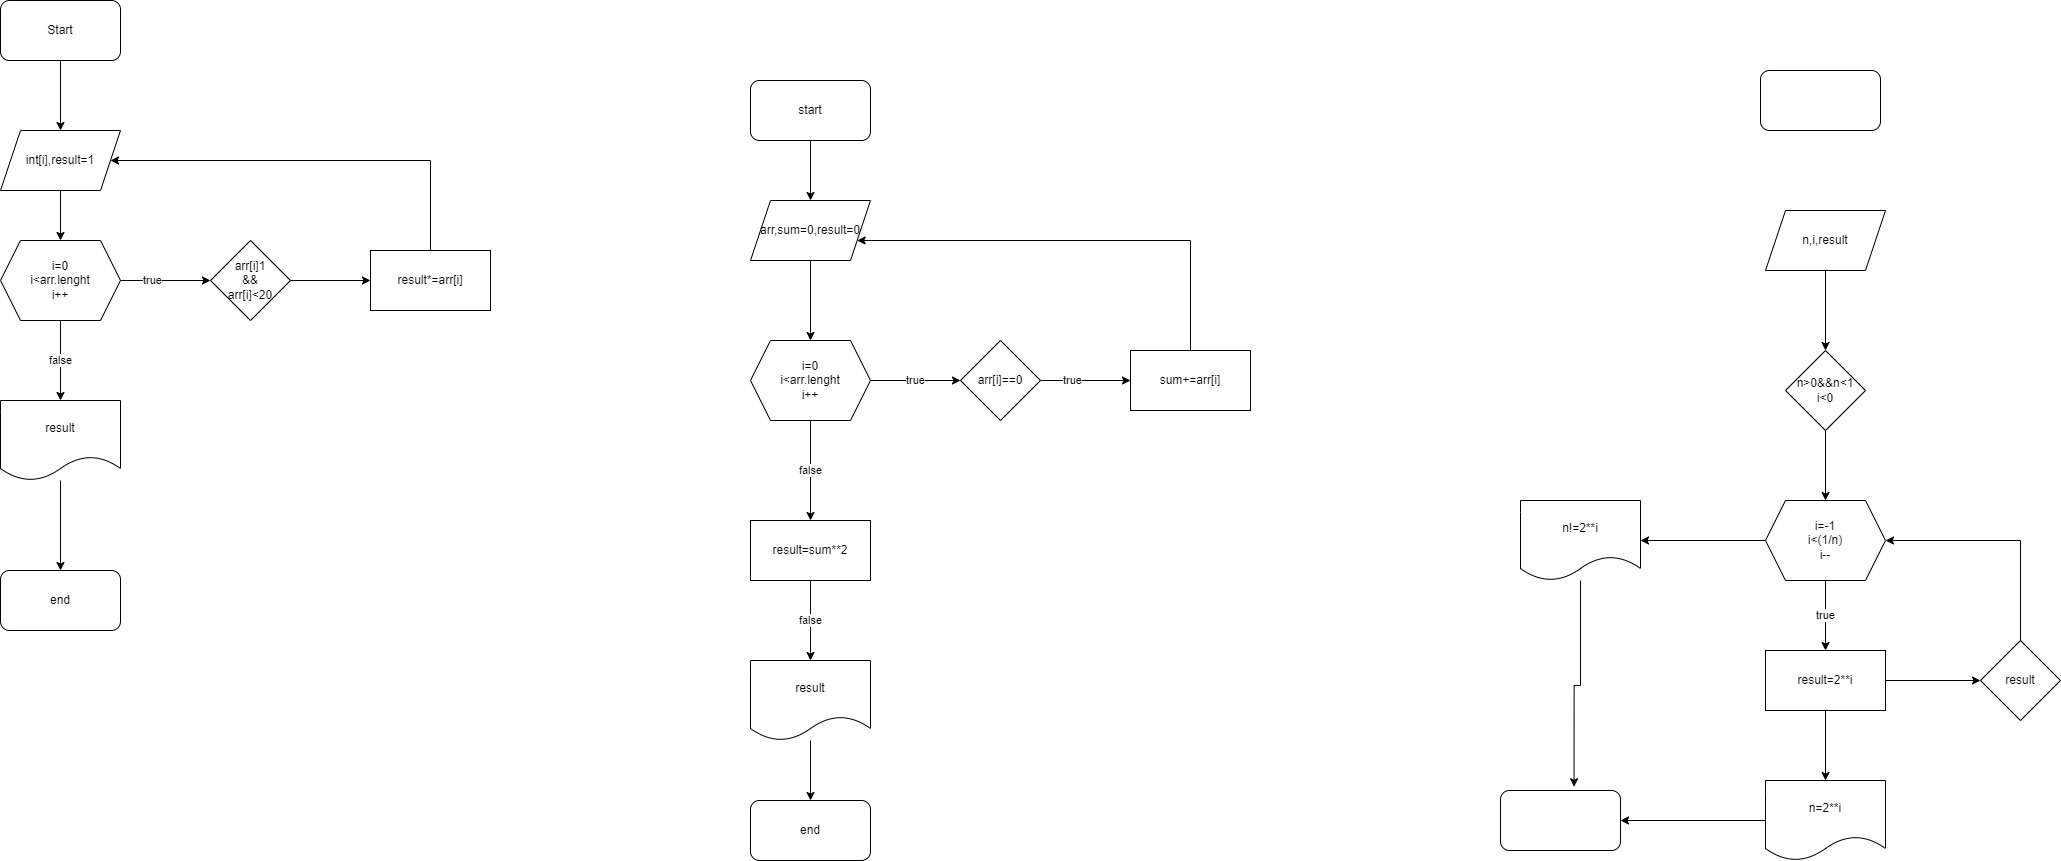

The diagram above was exported from draw.io. Its source (the exported page's mxGraphModel, read from the mxfile embedded in the PNG):
<mxGraphModel dx="1038" dy="521" grid="1" gridSize="10" guides="1" tooltips="1" connect="1" arrows="1" fold="1" page="1" pageScale="1" pageWidth="850" pageHeight="1100" math="0" shadow="0">
  <root>
    <mxCell id="0" />
    <mxCell id="1" parent="0" />
    <mxCell id="fgyidTTw8kinngGgTTHR-8" value="" style="edgeStyle=orthogonalEdgeStyle;rounded=0;orthogonalLoop=1;jettySize=auto;html=1;" edge="1" parent="1" source="fgyidTTw8kinngGgTTHR-1" target="fgyidTTw8kinngGgTTHR-2">
      <mxGeometry relative="1" as="geometry" />
    </mxCell>
    <mxCell id="fgyidTTw8kinngGgTTHR-1" value="Start" style="rounded=1;whiteSpace=wrap;html=1;" vertex="1" parent="1">
      <mxGeometry x="240" y="30" width="120" height="60" as="geometry" />
    </mxCell>
    <mxCell id="fgyidTTw8kinngGgTTHR-9" value="" style="edgeStyle=orthogonalEdgeStyle;rounded=0;orthogonalLoop=1;jettySize=auto;html=1;" edge="1" parent="1" source="fgyidTTw8kinngGgTTHR-2" target="fgyidTTw8kinngGgTTHR-3">
      <mxGeometry relative="1" as="geometry" />
    </mxCell>
    <mxCell id="fgyidTTw8kinngGgTTHR-2" value="int[i],result=1" style="shape=parallelogram;perimeter=parallelogramPerimeter;whiteSpace=wrap;html=1;fixedSize=1;" vertex="1" parent="1">
      <mxGeometry x="240" y="160" width="120" height="60" as="geometry" />
    </mxCell>
    <mxCell id="fgyidTTw8kinngGgTTHR-10" value="" style="edgeStyle=orthogonalEdgeStyle;rounded=0;orthogonalLoop=1;jettySize=auto;html=1;" edge="1" parent="1" source="fgyidTTw8kinngGgTTHR-3" target="fgyidTTw8kinngGgTTHR-6">
      <mxGeometry relative="1" as="geometry" />
    </mxCell>
    <mxCell id="fgyidTTw8kinngGgTTHR-11" value="true" style="edgeLabel;html=1;align=center;verticalAlign=middle;resizable=0;points=[];" vertex="1" connectable="0" parent="fgyidTTw8kinngGgTTHR-10">
      <mxGeometry x="-0.3022" y="1" relative="1" as="geometry">
        <mxPoint as="offset" />
      </mxGeometry>
    </mxCell>
    <mxCell id="fgyidTTw8kinngGgTTHR-15" value="false" style="edgeStyle=orthogonalEdgeStyle;rounded=0;orthogonalLoop=1;jettySize=auto;html=1;" edge="1" parent="1" source="fgyidTTw8kinngGgTTHR-3" target="fgyidTTw8kinngGgTTHR-4">
      <mxGeometry relative="1" as="geometry" />
    </mxCell>
    <mxCell id="fgyidTTw8kinngGgTTHR-3" value="i=0&lt;br&gt;i&amp;lt;arr.lenght&lt;br&gt;i++" style="shape=hexagon;perimeter=hexagonPerimeter2;whiteSpace=wrap;html=1;fixedSize=1;" vertex="1" parent="1">
      <mxGeometry x="240" y="270" width="120" height="80" as="geometry" />
    </mxCell>
    <mxCell id="fgyidTTw8kinngGgTTHR-16" value="" style="edgeStyle=orthogonalEdgeStyle;rounded=0;orthogonalLoop=1;jettySize=auto;html=1;" edge="1" parent="1" source="fgyidTTw8kinngGgTTHR-4" target="fgyidTTw8kinngGgTTHR-5">
      <mxGeometry relative="1" as="geometry" />
    </mxCell>
    <mxCell id="fgyidTTw8kinngGgTTHR-4" value="result" style="shape=document;whiteSpace=wrap;html=1;boundedLbl=1;" vertex="1" parent="1">
      <mxGeometry x="240" y="430" width="120" height="80" as="geometry" />
    </mxCell>
    <mxCell id="fgyidTTw8kinngGgTTHR-5" value="end" style="rounded=1;whiteSpace=wrap;html=1;" vertex="1" parent="1">
      <mxGeometry x="240" y="600" width="120" height="60" as="geometry" />
    </mxCell>
    <mxCell id="fgyidTTw8kinngGgTTHR-13" value="" style="edgeStyle=orthogonalEdgeStyle;rounded=0;orthogonalLoop=1;jettySize=auto;html=1;" edge="1" parent="1" source="fgyidTTw8kinngGgTTHR-6">
      <mxGeometry relative="1" as="geometry">
        <mxPoint x="610" y="310" as="targetPoint" />
      </mxGeometry>
    </mxCell>
    <mxCell id="fgyidTTw8kinngGgTTHR-6" value="arr[i]1&lt;br&gt;&amp;amp;&amp;amp;&lt;br&gt;arr[i]&amp;lt;20" style="rhombus;whiteSpace=wrap;html=1;" vertex="1" parent="1">
      <mxGeometry x="450" y="270" width="80" height="80" as="geometry" />
    </mxCell>
    <mxCell id="fgyidTTw8kinngGgTTHR-14" style="edgeStyle=orthogonalEdgeStyle;rounded=0;orthogonalLoop=1;jettySize=auto;html=1;" edge="1" parent="1" source="fgyidTTw8kinngGgTTHR-7" target="fgyidTTw8kinngGgTTHR-2">
      <mxGeometry relative="1" as="geometry">
        <Array as="points">
          <mxPoint x="670" y="190" />
        </Array>
      </mxGeometry>
    </mxCell>
    <mxCell id="fgyidTTw8kinngGgTTHR-7" value="result*=arr[i]" style="rounded=0;whiteSpace=wrap;html=1;" vertex="1" parent="1">
      <mxGeometry x="610" y="280" width="120" height="60" as="geometry" />
    </mxCell>
    <mxCell id="fgyidTTw8kinngGgTTHR-23" value="" style="edgeStyle=orthogonalEdgeStyle;rounded=0;orthogonalLoop=1;jettySize=auto;html=1;" edge="1" parent="1" source="fgyidTTw8kinngGgTTHR-17" target="fgyidTTw8kinngGgTTHR-18">
      <mxGeometry relative="1" as="geometry" />
    </mxCell>
    <mxCell id="fgyidTTw8kinngGgTTHR-17" value="start" style="rounded=1;whiteSpace=wrap;html=1;" vertex="1" parent="1">
      <mxGeometry x="990" y="110" width="120" height="60" as="geometry" />
    </mxCell>
    <mxCell id="fgyidTTw8kinngGgTTHR-22" value="" style="edgeStyle=orthogonalEdgeStyle;rounded=0;orthogonalLoop=1;jettySize=auto;html=1;" edge="1" parent="1" source="fgyidTTw8kinngGgTTHR-18" target="fgyidTTw8kinngGgTTHR-19">
      <mxGeometry relative="1" as="geometry" />
    </mxCell>
    <mxCell id="fgyidTTw8kinngGgTTHR-18" value="arr,sum=0,result=0" style="shape=parallelogram;perimeter=parallelogramPerimeter;whiteSpace=wrap;html=1;fixedSize=1;" vertex="1" parent="1">
      <mxGeometry x="990" y="230" width="120" height="60" as="geometry" />
    </mxCell>
    <mxCell id="fgyidTTw8kinngGgTTHR-21" value="true" style="edgeStyle=orthogonalEdgeStyle;rounded=0;orthogonalLoop=1;jettySize=auto;html=1;" edge="1" parent="1" source="fgyidTTw8kinngGgTTHR-19" target="fgyidTTw8kinngGgTTHR-20">
      <mxGeometry relative="1" as="geometry" />
    </mxCell>
    <mxCell id="fgyidTTw8kinngGgTTHR-28" value="false" style="edgeStyle=orthogonalEdgeStyle;rounded=0;orthogonalLoop=1;jettySize=auto;html=1;" edge="1" parent="1" source="fgyidTTw8kinngGgTTHR-19" target="fgyidTTw8kinngGgTTHR-24">
      <mxGeometry relative="1" as="geometry" />
    </mxCell>
    <mxCell id="fgyidTTw8kinngGgTTHR-19" value="i=0&lt;br&gt;i&amp;lt;arr.lenght&lt;br&gt;i++" style="shape=hexagon;perimeter=hexagonPerimeter2;whiteSpace=wrap;html=1;fixedSize=1;" vertex="1" parent="1">
      <mxGeometry x="990" y="370" width="120" height="80" as="geometry" />
    </mxCell>
    <mxCell id="fgyidTTw8kinngGgTTHR-27" value="" style="edgeStyle=orthogonalEdgeStyle;rounded=0;orthogonalLoop=1;jettySize=auto;html=1;" edge="1" parent="1" source="fgyidTTw8kinngGgTTHR-20" target="fgyidTTw8kinngGgTTHR-26">
      <mxGeometry relative="1" as="geometry" />
    </mxCell>
    <mxCell id="fgyidTTw8kinngGgTTHR-33" value="true" style="edgeLabel;html=1;align=center;verticalAlign=middle;resizable=0;points=[];" vertex="1" connectable="0" parent="fgyidTTw8kinngGgTTHR-27">
      <mxGeometry x="-0.3067" y="1" relative="1" as="geometry">
        <mxPoint as="offset" />
      </mxGeometry>
    </mxCell>
    <mxCell id="fgyidTTw8kinngGgTTHR-20" value="arr[i]==0" style="rhombus;whiteSpace=wrap;html=1;" vertex="1" parent="1">
      <mxGeometry x="1200" y="370" width="80" height="80" as="geometry" />
    </mxCell>
    <mxCell id="fgyidTTw8kinngGgTTHR-29" value="false" style="edgeStyle=orthogonalEdgeStyle;rounded=0;orthogonalLoop=1;jettySize=auto;html=1;" edge="1" parent="1" source="fgyidTTw8kinngGgTTHR-24" target="fgyidTTw8kinngGgTTHR-25">
      <mxGeometry relative="1" as="geometry" />
    </mxCell>
    <mxCell id="fgyidTTw8kinngGgTTHR-24" value="result=sum**2" style="rounded=0;whiteSpace=wrap;html=1;" vertex="1" parent="1">
      <mxGeometry x="990" y="550" width="120" height="60" as="geometry" />
    </mxCell>
    <mxCell id="fgyidTTw8kinngGgTTHR-31" value="" style="edgeStyle=orthogonalEdgeStyle;rounded=0;orthogonalLoop=1;jettySize=auto;html=1;" edge="1" parent="1" source="fgyidTTw8kinngGgTTHR-25" target="fgyidTTw8kinngGgTTHR-30">
      <mxGeometry relative="1" as="geometry" />
    </mxCell>
    <mxCell id="fgyidTTw8kinngGgTTHR-25" value="result" style="shape=document;whiteSpace=wrap;html=1;boundedLbl=1;" vertex="1" parent="1">
      <mxGeometry x="990" y="690" width="120" height="80" as="geometry" />
    </mxCell>
    <mxCell id="fgyidTTw8kinngGgTTHR-32" style="edgeStyle=orthogonalEdgeStyle;rounded=0;orthogonalLoop=1;jettySize=auto;html=1;" edge="1" parent="1" source="fgyidTTw8kinngGgTTHR-26" target="fgyidTTw8kinngGgTTHR-18">
      <mxGeometry relative="1" as="geometry">
        <Array as="points">
          <mxPoint x="1430" y="270" />
        </Array>
      </mxGeometry>
    </mxCell>
    <mxCell id="fgyidTTw8kinngGgTTHR-26" value="sum+=arr[i]" style="rounded=0;whiteSpace=wrap;html=1;" vertex="1" parent="1">
      <mxGeometry x="1370" y="380" width="120" height="60" as="geometry" />
    </mxCell>
    <mxCell id="fgyidTTw8kinngGgTTHR-30" value="end" style="rounded=1;whiteSpace=wrap;html=1;" vertex="1" parent="1">
      <mxGeometry x="990" y="830" width="120" height="60" as="geometry" />
    </mxCell>
    <mxCell id="fgyidTTw8kinngGgTTHR-34" value="" style="rounded=1;whiteSpace=wrap;html=1;" vertex="1" parent="1">
      <mxGeometry x="2000" y="100" width="120" height="60" as="geometry" />
    </mxCell>
    <mxCell id="fgyidTTw8kinngGgTTHR-39" value="" style="edgeStyle=orthogonalEdgeStyle;rounded=0;orthogonalLoop=1;jettySize=auto;html=1;" edge="1" parent="1" source="fgyidTTw8kinngGgTTHR-35" target="fgyidTTw8kinngGgTTHR-38">
      <mxGeometry relative="1" as="geometry" />
    </mxCell>
    <mxCell id="fgyidTTw8kinngGgTTHR-35" value="n,i,result" style="shape=parallelogram;perimeter=parallelogramPerimeter;whiteSpace=wrap;html=1;fixedSize=1;" vertex="1" parent="1">
      <mxGeometry x="2005" y="240" width="120" height="60" as="geometry" />
    </mxCell>
    <mxCell id="fgyidTTw8kinngGgTTHR-42" value="true" style="edgeStyle=orthogonalEdgeStyle;rounded=0;orthogonalLoop=1;jettySize=auto;html=1;" edge="1" parent="1" source="fgyidTTw8kinngGgTTHR-36" target="fgyidTTw8kinngGgTTHR-41">
      <mxGeometry relative="1" as="geometry" />
    </mxCell>
    <mxCell id="fgyidTTw8kinngGgTTHR-51" style="edgeStyle=orthogonalEdgeStyle;rounded=0;orthogonalLoop=1;jettySize=auto;html=1;entryX=1;entryY=0.5;entryDx=0;entryDy=0;" edge="1" parent="1" source="fgyidTTw8kinngGgTTHR-36" target="fgyidTTw8kinngGgTTHR-50">
      <mxGeometry relative="1" as="geometry" />
    </mxCell>
    <mxCell id="fgyidTTw8kinngGgTTHR-36" value="i=-1&lt;br&gt;i&amp;lt;(1/n)&lt;br&gt;i--" style="shape=hexagon;perimeter=hexagonPerimeter2;whiteSpace=wrap;html=1;fixedSize=1;" vertex="1" parent="1">
      <mxGeometry x="2005" y="530" width="120" height="80" as="geometry" />
    </mxCell>
    <mxCell id="fgyidTTw8kinngGgTTHR-40" value="" style="edgeStyle=orthogonalEdgeStyle;rounded=0;orthogonalLoop=1;jettySize=auto;html=1;" edge="1" parent="1" source="fgyidTTw8kinngGgTTHR-38" target="fgyidTTw8kinngGgTTHR-36">
      <mxGeometry relative="1" as="geometry" />
    </mxCell>
    <mxCell id="fgyidTTw8kinngGgTTHR-38" value="n&amp;gt;0&amp;amp;&amp;amp;n&amp;lt;1&lt;br&gt;i&amp;lt;0" style="rhombus;whiteSpace=wrap;html=1;" vertex="1" parent="1">
      <mxGeometry x="2025" y="380" width="80" height="80" as="geometry" />
    </mxCell>
    <mxCell id="fgyidTTw8kinngGgTTHR-44" value="" style="edgeStyle=orthogonalEdgeStyle;rounded=0;orthogonalLoop=1;jettySize=auto;html=1;" edge="1" parent="1" source="fgyidTTw8kinngGgTTHR-41" target="fgyidTTw8kinngGgTTHR-43">
      <mxGeometry relative="1" as="geometry" />
    </mxCell>
    <mxCell id="fgyidTTw8kinngGgTTHR-47" value="" style="edgeStyle=orthogonalEdgeStyle;rounded=0;orthogonalLoop=1;jettySize=auto;html=1;" edge="1" parent="1" source="fgyidTTw8kinngGgTTHR-41" target="fgyidTTw8kinngGgTTHR-46">
      <mxGeometry relative="1" as="geometry" />
    </mxCell>
    <mxCell id="fgyidTTw8kinngGgTTHR-41" value="result=2**i" style="rounded=0;whiteSpace=wrap;html=1;" vertex="1" parent="1">
      <mxGeometry x="2005" y="680" width="120" height="60" as="geometry" />
    </mxCell>
    <mxCell id="fgyidTTw8kinngGgTTHR-48" style="edgeStyle=orthogonalEdgeStyle;rounded=0;orthogonalLoop=1;jettySize=auto;html=1;" edge="1" parent="1" source="fgyidTTw8kinngGgTTHR-43" target="fgyidTTw8kinngGgTTHR-36">
      <mxGeometry relative="1" as="geometry">
        <Array as="points">
          <mxPoint x="2260" y="570" />
        </Array>
      </mxGeometry>
    </mxCell>
    <mxCell id="fgyidTTw8kinngGgTTHR-43" value="result" style="rhombus;whiteSpace=wrap;html=1;" vertex="1" parent="1">
      <mxGeometry x="2220" y="670" width="80" height="80" as="geometry" />
    </mxCell>
    <mxCell id="fgyidTTw8kinngGgTTHR-54" style="edgeStyle=orthogonalEdgeStyle;rounded=0;orthogonalLoop=1;jettySize=auto;html=1;entryX=1;entryY=0.5;entryDx=0;entryDy=0;" edge="1" parent="1" source="fgyidTTw8kinngGgTTHR-46" target="fgyidTTw8kinngGgTTHR-52">
      <mxGeometry relative="1" as="geometry" />
    </mxCell>
    <mxCell id="fgyidTTw8kinngGgTTHR-46" value="n=2**i" style="shape=document;whiteSpace=wrap;html=1;boundedLbl=1;" vertex="1" parent="1">
      <mxGeometry x="2005" y="810" width="120" height="80" as="geometry" />
    </mxCell>
    <mxCell id="fgyidTTw8kinngGgTTHR-53" style="edgeStyle=orthogonalEdgeStyle;rounded=0;orthogonalLoop=1;jettySize=auto;html=1;entryX=0.613;entryY=-0.063;entryDx=0;entryDy=0;entryPerimeter=0;" edge="1" parent="1" source="fgyidTTw8kinngGgTTHR-50" target="fgyidTTw8kinngGgTTHR-52">
      <mxGeometry relative="1" as="geometry" />
    </mxCell>
    <mxCell id="fgyidTTw8kinngGgTTHR-50" value="n!=2**i" style="shape=document;whiteSpace=wrap;html=1;boundedLbl=1;" vertex="1" parent="1">
      <mxGeometry x="1760" y="530" width="120" height="80" as="geometry" />
    </mxCell>
    <mxCell id="fgyidTTw8kinngGgTTHR-52" value="" style="rounded=1;whiteSpace=wrap;html=1;" vertex="1" parent="1">
      <mxGeometry x="1740" y="820" width="120" height="60" as="geometry" />
    </mxCell>
  </root>
</mxGraphModel>